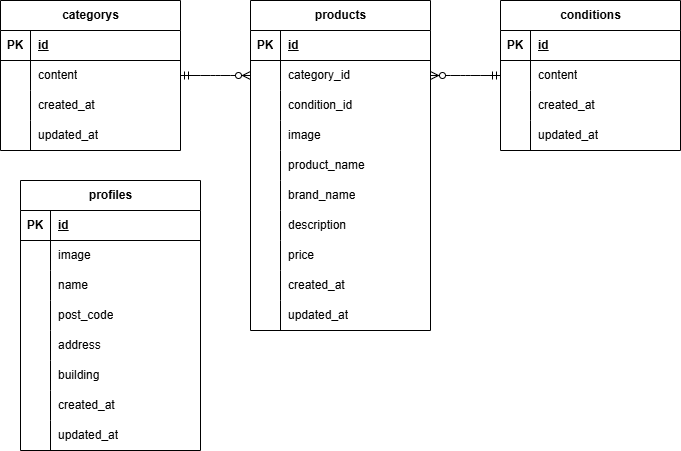

The diagram above was exported from draw.io. Its source (the exported page's mxGraphModel, read from the mxfile embedded in the PNG):
<mxGraphModel dx="332" dy="610" grid="1" gridSize="10" guides="1" tooltips="1" connect="1" arrows="1" fold="1" page="1" pageScale="1" pageWidth="827" pageHeight="1169" math="0" shadow="0">
  <root>
    <mxCell id="0" />
    <mxCell id="1" parent="0" />
    <mxCell id="2" value="products" style="shape=table;startSize=30;container=1;collapsible=1;childLayout=tableLayout;fixedRows=1;rowLines=0;fontStyle=1;align=center;resizeLast=1;html=1;" parent="1" vertex="1">
      <mxGeometry x="260" y="30" width="180" height="330" as="geometry" />
    </mxCell>
    <mxCell id="3" value="" style="shape=tableRow;horizontal=0;startSize=0;swimlaneHead=0;swimlaneBody=0;fillColor=none;collapsible=0;dropTarget=0;points=[[0,0.5],[1,0.5]];portConstraint=eastwest;top=0;left=0;right=0;bottom=1;" parent="2" vertex="1">
      <mxGeometry y="30" width="180" height="30" as="geometry" />
    </mxCell>
    <mxCell id="4" value="PK" style="shape=partialRectangle;connectable=0;fillColor=none;top=0;left=0;bottom=0;right=0;fontStyle=1;overflow=hidden;whiteSpace=wrap;html=1;" parent="3" vertex="1">
      <mxGeometry width="30" height="30" as="geometry">
        <mxRectangle width="30" height="30" as="alternateBounds" />
      </mxGeometry>
    </mxCell>
    <mxCell id="5" value="id" style="shape=partialRectangle;connectable=0;fillColor=none;top=0;left=0;bottom=0;right=0;align=left;spacingLeft=6;fontStyle=5;overflow=hidden;whiteSpace=wrap;html=1;" parent="3" vertex="1">
      <mxGeometry x="30" width="150" height="30" as="geometry">
        <mxRectangle width="150" height="30" as="alternateBounds" />
      </mxGeometry>
    </mxCell>
    <mxCell id="6" value="" style="shape=tableRow;horizontal=0;startSize=0;swimlaneHead=0;swimlaneBody=0;fillColor=none;collapsible=0;dropTarget=0;points=[[0,0.5],[1,0.5]];portConstraint=eastwest;top=0;left=0;right=0;bottom=0;" parent="2" vertex="1">
      <mxGeometry y="60" width="180" height="30" as="geometry" />
    </mxCell>
    <mxCell id="7" value="" style="shape=partialRectangle;connectable=0;fillColor=none;top=0;left=0;bottom=0;right=0;editable=1;overflow=hidden;whiteSpace=wrap;html=1;" parent="6" vertex="1">
      <mxGeometry width="30" height="30" as="geometry">
        <mxRectangle width="30" height="30" as="alternateBounds" />
      </mxGeometry>
    </mxCell>
    <mxCell id="8" value="category_id" style="shape=partialRectangle;connectable=0;fillColor=none;top=0;left=0;bottom=0;right=0;align=left;spacingLeft=6;overflow=hidden;whiteSpace=wrap;html=1;" parent="6" vertex="1">
      <mxGeometry x="30" width="150" height="30" as="geometry">
        <mxRectangle width="150" height="30" as="alternateBounds" />
      </mxGeometry>
    </mxCell>
    <mxCell id="9" value="" style="shape=tableRow;horizontal=0;startSize=0;swimlaneHead=0;swimlaneBody=0;fillColor=none;collapsible=0;dropTarget=0;points=[[0,0.5],[1,0.5]];portConstraint=eastwest;top=0;left=0;right=0;bottom=0;" parent="2" vertex="1">
      <mxGeometry y="90" width="180" height="30" as="geometry" />
    </mxCell>
    <mxCell id="10" value="" style="shape=partialRectangle;connectable=0;fillColor=none;top=0;left=0;bottom=0;right=0;editable=1;overflow=hidden;whiteSpace=wrap;html=1;" parent="9" vertex="1">
      <mxGeometry width="30" height="30" as="geometry">
        <mxRectangle width="30" height="30" as="alternateBounds" />
      </mxGeometry>
    </mxCell>
    <mxCell id="11" value="condition_id" style="shape=partialRectangle;connectable=0;fillColor=none;top=0;left=0;bottom=0;right=0;align=left;spacingLeft=6;overflow=hidden;whiteSpace=wrap;html=1;" parent="9" vertex="1">
      <mxGeometry x="30" width="150" height="30" as="geometry">
        <mxRectangle width="150" height="30" as="alternateBounds" />
      </mxGeometry>
    </mxCell>
    <mxCell id="12" value="" style="shape=tableRow;horizontal=0;startSize=0;swimlaneHead=0;swimlaneBody=0;fillColor=none;collapsible=0;dropTarget=0;points=[[0,0.5],[1,0.5]];portConstraint=eastwest;top=0;left=0;right=0;bottom=0;" parent="2" vertex="1">
      <mxGeometry y="120" width="180" height="30" as="geometry" />
    </mxCell>
    <mxCell id="13" value="" style="shape=partialRectangle;connectable=0;fillColor=none;top=0;left=0;bottom=0;right=0;editable=1;overflow=hidden;whiteSpace=wrap;html=1;" parent="12" vertex="1">
      <mxGeometry width="30" height="30" as="geometry">
        <mxRectangle width="30" height="30" as="alternateBounds" />
      </mxGeometry>
    </mxCell>
    <mxCell id="14" value="image" style="shape=partialRectangle;connectable=0;fillColor=none;top=0;left=0;bottom=0;right=0;align=left;spacingLeft=6;overflow=hidden;whiteSpace=wrap;html=1;" parent="12" vertex="1">
      <mxGeometry x="30" width="150" height="30" as="geometry">
        <mxRectangle width="150" height="30" as="alternateBounds" />
      </mxGeometry>
    </mxCell>
    <mxCell id="15" value="" style="shape=tableRow;horizontal=0;startSize=0;swimlaneHead=0;swimlaneBody=0;fillColor=none;collapsible=0;dropTarget=0;points=[[0,0.5],[1,0.5]];portConstraint=eastwest;top=0;left=0;right=0;bottom=0;" vertex="1" parent="2">
      <mxGeometry y="150" width="180" height="30" as="geometry" />
    </mxCell>
    <mxCell id="16" value="" style="shape=partialRectangle;connectable=0;fillColor=none;top=0;left=0;bottom=0;right=0;editable=1;overflow=hidden;whiteSpace=wrap;html=1;" vertex="1" parent="15">
      <mxGeometry width="30" height="30" as="geometry">
        <mxRectangle width="30" height="30" as="alternateBounds" />
      </mxGeometry>
    </mxCell>
    <mxCell id="17" value="product_name" style="shape=partialRectangle;connectable=0;fillColor=none;top=0;left=0;bottom=0;right=0;align=left;spacingLeft=6;overflow=hidden;whiteSpace=wrap;html=1;" vertex="1" parent="15">
      <mxGeometry x="30" width="150" height="30" as="geometry">
        <mxRectangle width="150" height="30" as="alternateBounds" />
      </mxGeometry>
    </mxCell>
    <mxCell id="18" value="" style="shape=tableRow;horizontal=0;startSize=0;swimlaneHead=0;swimlaneBody=0;fillColor=none;collapsible=0;dropTarget=0;points=[[0,0.5],[1,0.5]];portConstraint=eastwest;top=0;left=0;right=0;bottom=0;" vertex="1" parent="2">
      <mxGeometry y="180" width="180" height="30" as="geometry" />
    </mxCell>
    <mxCell id="19" value="" style="shape=partialRectangle;connectable=0;fillColor=none;top=0;left=0;bottom=0;right=0;editable=1;overflow=hidden;whiteSpace=wrap;html=1;" vertex="1" parent="18">
      <mxGeometry width="30" height="30" as="geometry">
        <mxRectangle width="30" height="30" as="alternateBounds" />
      </mxGeometry>
    </mxCell>
    <mxCell id="20" value="brand_name" style="shape=partialRectangle;connectable=0;fillColor=none;top=0;left=0;bottom=0;right=0;align=left;spacingLeft=6;overflow=hidden;whiteSpace=wrap;html=1;" vertex="1" parent="18">
      <mxGeometry x="30" width="150" height="30" as="geometry">
        <mxRectangle width="150" height="30" as="alternateBounds" />
      </mxGeometry>
    </mxCell>
    <mxCell id="21" value="" style="shape=tableRow;horizontal=0;startSize=0;swimlaneHead=0;swimlaneBody=0;fillColor=none;collapsible=0;dropTarget=0;points=[[0,0.5],[1,0.5]];portConstraint=eastwest;top=0;left=0;right=0;bottom=0;" vertex="1" parent="2">
      <mxGeometry y="210" width="180" height="30" as="geometry" />
    </mxCell>
    <mxCell id="22" value="" style="shape=partialRectangle;connectable=0;fillColor=none;top=0;left=0;bottom=0;right=0;editable=1;overflow=hidden;whiteSpace=wrap;html=1;" vertex="1" parent="21">
      <mxGeometry width="30" height="30" as="geometry">
        <mxRectangle width="30" height="30" as="alternateBounds" />
      </mxGeometry>
    </mxCell>
    <mxCell id="23" value="description" style="shape=partialRectangle;connectable=0;fillColor=none;top=0;left=0;bottom=0;right=0;align=left;spacingLeft=6;overflow=hidden;whiteSpace=wrap;html=1;" vertex="1" parent="21">
      <mxGeometry x="30" width="150" height="30" as="geometry">
        <mxRectangle width="150" height="30" as="alternateBounds" />
      </mxGeometry>
    </mxCell>
    <mxCell id="24" value="" style="shape=tableRow;horizontal=0;startSize=0;swimlaneHead=0;swimlaneBody=0;fillColor=none;collapsible=0;dropTarget=0;points=[[0,0.5],[1,0.5]];portConstraint=eastwest;top=0;left=0;right=0;bottom=0;" vertex="1" parent="2">
      <mxGeometry y="240" width="180" height="30" as="geometry" />
    </mxCell>
    <mxCell id="25" value="" style="shape=partialRectangle;connectable=0;fillColor=none;top=0;left=0;bottom=0;right=0;editable=1;overflow=hidden;whiteSpace=wrap;html=1;" vertex="1" parent="24">
      <mxGeometry width="30" height="30" as="geometry">
        <mxRectangle width="30" height="30" as="alternateBounds" />
      </mxGeometry>
    </mxCell>
    <mxCell id="26" value="price" style="shape=partialRectangle;connectable=0;fillColor=none;top=0;left=0;bottom=0;right=0;align=left;spacingLeft=6;overflow=hidden;whiteSpace=wrap;html=1;" vertex="1" parent="24">
      <mxGeometry x="30" width="150" height="30" as="geometry">
        <mxRectangle width="150" height="30" as="alternateBounds" />
      </mxGeometry>
    </mxCell>
    <mxCell id="27" value="" style="shape=tableRow;horizontal=0;startSize=0;swimlaneHead=0;swimlaneBody=0;fillColor=none;collapsible=0;dropTarget=0;points=[[0,0.5],[1,0.5]];portConstraint=eastwest;top=0;left=0;right=0;bottom=0;" vertex="1" parent="2">
      <mxGeometry y="270" width="180" height="30" as="geometry" />
    </mxCell>
    <mxCell id="28" value="" style="shape=partialRectangle;connectable=0;fillColor=none;top=0;left=0;bottom=0;right=0;editable=1;overflow=hidden;whiteSpace=wrap;html=1;" vertex="1" parent="27">
      <mxGeometry width="30" height="30" as="geometry">
        <mxRectangle width="30" height="30" as="alternateBounds" />
      </mxGeometry>
    </mxCell>
    <mxCell id="29" value="created_at" style="shape=partialRectangle;connectable=0;fillColor=none;top=0;left=0;bottom=0;right=0;align=left;spacingLeft=6;overflow=hidden;whiteSpace=wrap;html=1;" vertex="1" parent="27">
      <mxGeometry x="30" width="150" height="30" as="geometry">
        <mxRectangle width="150" height="30" as="alternateBounds" />
      </mxGeometry>
    </mxCell>
    <mxCell id="30" value="" style="shape=tableRow;horizontal=0;startSize=0;swimlaneHead=0;swimlaneBody=0;fillColor=none;collapsible=0;dropTarget=0;points=[[0,0.5],[1,0.5]];portConstraint=eastwest;top=0;left=0;right=0;bottom=0;" vertex="1" parent="2">
      <mxGeometry y="300" width="180" height="30" as="geometry" />
    </mxCell>
    <mxCell id="31" value="" style="shape=partialRectangle;connectable=0;fillColor=none;top=0;left=0;bottom=0;right=0;editable=1;overflow=hidden;whiteSpace=wrap;html=1;" vertex="1" parent="30">
      <mxGeometry width="30" height="30" as="geometry">
        <mxRectangle width="30" height="30" as="alternateBounds" />
      </mxGeometry>
    </mxCell>
    <mxCell id="32" value="updated_at" style="shape=partialRectangle;connectable=0;fillColor=none;top=0;left=0;bottom=0;right=0;align=left;spacingLeft=6;overflow=hidden;whiteSpace=wrap;html=1;" vertex="1" parent="30">
      <mxGeometry x="30" width="150" height="30" as="geometry">
        <mxRectangle width="150" height="30" as="alternateBounds" />
      </mxGeometry>
    </mxCell>
    <mxCell id="33" value="categorys" style="shape=table;startSize=30;container=1;collapsible=1;childLayout=tableLayout;fixedRows=1;rowLines=0;fontStyle=1;align=center;resizeLast=1;html=1;" vertex="1" parent="1">
      <mxGeometry x="10" y="30" width="180" height="150" as="geometry" />
    </mxCell>
    <mxCell id="34" value="" style="shape=tableRow;horizontal=0;startSize=0;swimlaneHead=0;swimlaneBody=0;fillColor=none;collapsible=0;dropTarget=0;points=[[0,0.5],[1,0.5]];portConstraint=eastwest;top=0;left=0;right=0;bottom=1;" vertex="1" parent="33">
      <mxGeometry y="30" width="180" height="30" as="geometry" />
    </mxCell>
    <mxCell id="35" value="PK" style="shape=partialRectangle;connectable=0;fillColor=none;top=0;left=0;bottom=0;right=0;fontStyle=1;overflow=hidden;whiteSpace=wrap;html=1;" vertex="1" parent="34">
      <mxGeometry width="30" height="30" as="geometry">
        <mxRectangle width="30" height="30" as="alternateBounds" />
      </mxGeometry>
    </mxCell>
    <mxCell id="36" value="id" style="shape=partialRectangle;connectable=0;fillColor=none;top=0;left=0;bottom=0;right=0;align=left;spacingLeft=6;fontStyle=5;overflow=hidden;whiteSpace=wrap;html=1;" vertex="1" parent="34">
      <mxGeometry x="30" width="150" height="30" as="geometry">
        <mxRectangle width="150" height="30" as="alternateBounds" />
      </mxGeometry>
    </mxCell>
    <mxCell id="40" value="" style="shape=tableRow;horizontal=0;startSize=0;swimlaneHead=0;swimlaneBody=0;fillColor=none;collapsible=0;dropTarget=0;points=[[0,0.5],[1,0.5]];portConstraint=eastwest;top=0;left=0;right=0;bottom=0;" vertex="1" parent="33">
      <mxGeometry y="60" width="180" height="30" as="geometry" />
    </mxCell>
    <mxCell id="41" value="" style="shape=partialRectangle;connectable=0;fillColor=none;top=0;left=0;bottom=0;right=0;editable=1;overflow=hidden;whiteSpace=wrap;html=1;" vertex="1" parent="40">
      <mxGeometry width="30" height="30" as="geometry">
        <mxRectangle width="30" height="30" as="alternateBounds" />
      </mxGeometry>
    </mxCell>
    <mxCell id="42" value="content" style="shape=partialRectangle;connectable=0;fillColor=none;top=0;left=0;bottom=0;right=0;align=left;spacingLeft=6;overflow=hidden;whiteSpace=wrap;html=1;" vertex="1" parent="40">
      <mxGeometry x="30" width="150" height="30" as="geometry">
        <mxRectangle width="150" height="30" as="alternateBounds" />
      </mxGeometry>
    </mxCell>
    <mxCell id="43" value="" style="shape=tableRow;horizontal=0;startSize=0;swimlaneHead=0;swimlaneBody=0;fillColor=none;collapsible=0;dropTarget=0;points=[[0,0.5],[1,0.5]];portConstraint=eastwest;top=0;left=0;right=0;bottom=0;" vertex="1" parent="33">
      <mxGeometry y="90" width="180" height="30" as="geometry" />
    </mxCell>
    <mxCell id="44" value="" style="shape=partialRectangle;connectable=0;fillColor=none;top=0;left=0;bottom=0;right=0;editable=1;overflow=hidden;whiteSpace=wrap;html=1;" vertex="1" parent="43">
      <mxGeometry width="30" height="30" as="geometry">
        <mxRectangle width="30" height="30" as="alternateBounds" />
      </mxGeometry>
    </mxCell>
    <mxCell id="45" value="created_at" style="shape=partialRectangle;connectable=0;fillColor=none;top=0;left=0;bottom=0;right=0;align=left;spacingLeft=6;overflow=hidden;whiteSpace=wrap;html=1;" vertex="1" parent="43">
      <mxGeometry x="30" width="150" height="30" as="geometry">
        <mxRectangle width="150" height="30" as="alternateBounds" />
      </mxGeometry>
    </mxCell>
    <mxCell id="46" value="" style="shape=tableRow;horizontal=0;startSize=0;swimlaneHead=0;swimlaneBody=0;fillColor=none;collapsible=0;dropTarget=0;points=[[0,0.5],[1,0.5]];portConstraint=eastwest;top=0;left=0;right=0;bottom=0;" vertex="1" parent="33">
      <mxGeometry y="120" width="180" height="30" as="geometry" />
    </mxCell>
    <mxCell id="47" value="" style="shape=partialRectangle;connectable=0;fillColor=none;top=0;left=0;bottom=0;right=0;editable=1;overflow=hidden;whiteSpace=wrap;html=1;" vertex="1" parent="46">
      <mxGeometry width="30" height="30" as="geometry">
        <mxRectangle width="30" height="30" as="alternateBounds" />
      </mxGeometry>
    </mxCell>
    <mxCell id="48" value="updated_at" style="shape=partialRectangle;connectable=0;fillColor=none;top=0;left=0;bottom=0;right=0;align=left;spacingLeft=6;overflow=hidden;whiteSpace=wrap;html=1;" vertex="1" parent="46">
      <mxGeometry x="30" width="150" height="30" as="geometry">
        <mxRectangle width="150" height="30" as="alternateBounds" />
      </mxGeometry>
    </mxCell>
    <mxCell id="64" value="conditions" style="shape=table;startSize=30;container=1;collapsible=1;childLayout=tableLayout;fixedRows=1;rowLines=0;fontStyle=1;align=center;resizeLast=1;html=1;" vertex="1" parent="1">
      <mxGeometry x="510" y="30" width="180" height="150" as="geometry" />
    </mxCell>
    <mxCell id="65" value="" style="shape=tableRow;horizontal=0;startSize=0;swimlaneHead=0;swimlaneBody=0;fillColor=none;collapsible=0;dropTarget=0;points=[[0,0.5],[1,0.5]];portConstraint=eastwest;top=0;left=0;right=0;bottom=1;" vertex="1" parent="64">
      <mxGeometry y="30" width="180" height="30" as="geometry" />
    </mxCell>
    <mxCell id="66" value="PK" style="shape=partialRectangle;connectable=0;fillColor=none;top=0;left=0;bottom=0;right=0;fontStyle=1;overflow=hidden;whiteSpace=wrap;html=1;" vertex="1" parent="65">
      <mxGeometry width="30" height="30" as="geometry">
        <mxRectangle width="30" height="30" as="alternateBounds" />
      </mxGeometry>
    </mxCell>
    <mxCell id="67" value="id" style="shape=partialRectangle;connectable=0;fillColor=none;top=0;left=0;bottom=0;right=0;align=left;spacingLeft=6;fontStyle=5;overflow=hidden;whiteSpace=wrap;html=1;" vertex="1" parent="65">
      <mxGeometry x="30" width="150" height="30" as="geometry">
        <mxRectangle width="150" height="30" as="alternateBounds" />
      </mxGeometry>
    </mxCell>
    <mxCell id="68" value="" style="shape=tableRow;horizontal=0;startSize=0;swimlaneHead=0;swimlaneBody=0;fillColor=none;collapsible=0;dropTarget=0;points=[[0,0.5],[1,0.5]];portConstraint=eastwest;top=0;left=0;right=0;bottom=0;" vertex="1" parent="64">
      <mxGeometry y="60" width="180" height="30" as="geometry" />
    </mxCell>
    <mxCell id="69" value="" style="shape=partialRectangle;connectable=0;fillColor=none;top=0;left=0;bottom=0;right=0;editable=1;overflow=hidden;whiteSpace=wrap;html=1;" vertex="1" parent="68">
      <mxGeometry width="30" height="30" as="geometry">
        <mxRectangle width="30" height="30" as="alternateBounds" />
      </mxGeometry>
    </mxCell>
    <mxCell id="70" value="content" style="shape=partialRectangle;connectable=0;fillColor=none;top=0;left=0;bottom=0;right=0;align=left;spacingLeft=6;overflow=hidden;whiteSpace=wrap;html=1;" vertex="1" parent="68">
      <mxGeometry x="30" width="150" height="30" as="geometry">
        <mxRectangle width="150" height="30" as="alternateBounds" />
      </mxGeometry>
    </mxCell>
    <mxCell id="71" value="" style="shape=tableRow;horizontal=0;startSize=0;swimlaneHead=0;swimlaneBody=0;fillColor=none;collapsible=0;dropTarget=0;points=[[0,0.5],[1,0.5]];portConstraint=eastwest;top=0;left=0;right=0;bottom=0;" vertex="1" parent="64">
      <mxGeometry y="90" width="180" height="30" as="geometry" />
    </mxCell>
    <mxCell id="72" value="" style="shape=partialRectangle;connectable=0;fillColor=none;top=0;left=0;bottom=0;right=0;editable=1;overflow=hidden;whiteSpace=wrap;html=1;" vertex="1" parent="71">
      <mxGeometry width="30" height="30" as="geometry">
        <mxRectangle width="30" height="30" as="alternateBounds" />
      </mxGeometry>
    </mxCell>
    <mxCell id="73" value="created_at" style="shape=partialRectangle;connectable=0;fillColor=none;top=0;left=0;bottom=0;right=0;align=left;spacingLeft=6;overflow=hidden;whiteSpace=wrap;html=1;" vertex="1" parent="71">
      <mxGeometry x="30" width="150" height="30" as="geometry">
        <mxRectangle width="150" height="30" as="alternateBounds" />
      </mxGeometry>
    </mxCell>
    <mxCell id="74" value="" style="shape=tableRow;horizontal=0;startSize=0;swimlaneHead=0;swimlaneBody=0;fillColor=none;collapsible=0;dropTarget=0;points=[[0,0.5],[1,0.5]];portConstraint=eastwest;top=0;left=0;right=0;bottom=0;" vertex="1" parent="64">
      <mxGeometry y="120" width="180" height="30" as="geometry" />
    </mxCell>
    <mxCell id="75" value="" style="shape=partialRectangle;connectable=0;fillColor=none;top=0;left=0;bottom=0;right=0;editable=1;overflow=hidden;whiteSpace=wrap;html=1;" vertex="1" parent="74">
      <mxGeometry width="30" height="30" as="geometry">
        <mxRectangle width="30" height="30" as="alternateBounds" />
      </mxGeometry>
    </mxCell>
    <mxCell id="76" value="updated_at" style="shape=partialRectangle;connectable=0;fillColor=none;top=0;left=0;bottom=0;right=0;align=left;spacingLeft=6;overflow=hidden;whiteSpace=wrap;html=1;" vertex="1" parent="74">
      <mxGeometry x="30" width="150" height="30" as="geometry">
        <mxRectangle width="150" height="30" as="alternateBounds" />
      </mxGeometry>
    </mxCell>
    <mxCell id="126" value="profiles" style="shape=table;startSize=30;container=1;collapsible=1;childLayout=tableLayout;fixedRows=1;rowLines=0;fontStyle=1;align=center;resizeLast=1;html=1;" vertex="1" parent="1">
      <mxGeometry x="30" y="210" width="180" height="270" as="geometry" />
    </mxCell>
    <mxCell id="127" value="" style="shape=tableRow;horizontal=0;startSize=0;swimlaneHead=0;swimlaneBody=0;fillColor=none;collapsible=0;dropTarget=0;points=[[0,0.5],[1,0.5]];portConstraint=eastwest;top=0;left=0;right=0;bottom=1;" vertex="1" parent="126">
      <mxGeometry y="30" width="180" height="30" as="geometry" />
    </mxCell>
    <mxCell id="128" value="PK" style="shape=partialRectangle;connectable=0;fillColor=none;top=0;left=0;bottom=0;right=0;fontStyle=1;overflow=hidden;whiteSpace=wrap;html=1;" vertex="1" parent="127">
      <mxGeometry width="30" height="30" as="geometry">
        <mxRectangle width="30" height="30" as="alternateBounds" />
      </mxGeometry>
    </mxCell>
    <mxCell id="129" value="id" style="shape=partialRectangle;connectable=0;fillColor=none;top=0;left=0;bottom=0;right=0;align=left;spacingLeft=6;fontStyle=5;overflow=hidden;whiteSpace=wrap;html=1;" vertex="1" parent="127">
      <mxGeometry x="30" width="150" height="30" as="geometry">
        <mxRectangle width="150" height="30" as="alternateBounds" />
      </mxGeometry>
    </mxCell>
    <mxCell id="130" value="" style="shape=tableRow;horizontal=0;startSize=0;swimlaneHead=0;swimlaneBody=0;fillColor=none;collapsible=0;dropTarget=0;points=[[0,0.5],[1,0.5]];portConstraint=eastwest;top=0;left=0;right=0;bottom=0;" vertex="1" parent="126">
      <mxGeometry y="60" width="180" height="30" as="geometry" />
    </mxCell>
    <mxCell id="131" value="" style="shape=partialRectangle;connectable=0;fillColor=none;top=0;left=0;bottom=0;right=0;editable=1;overflow=hidden;whiteSpace=wrap;html=1;" vertex="1" parent="130">
      <mxGeometry width="30" height="30" as="geometry">
        <mxRectangle width="30" height="30" as="alternateBounds" />
      </mxGeometry>
    </mxCell>
    <mxCell id="132" value="image" style="shape=partialRectangle;connectable=0;fillColor=none;top=0;left=0;bottom=0;right=0;align=left;spacingLeft=6;overflow=hidden;whiteSpace=wrap;html=1;" vertex="1" parent="130">
      <mxGeometry x="30" width="150" height="30" as="geometry">
        <mxRectangle width="150" height="30" as="alternateBounds" />
      </mxGeometry>
    </mxCell>
    <mxCell id="133" value="" style="shape=tableRow;horizontal=0;startSize=0;swimlaneHead=0;swimlaneBody=0;fillColor=none;collapsible=0;dropTarget=0;points=[[0,0.5],[1,0.5]];portConstraint=eastwest;top=0;left=0;right=0;bottom=0;" vertex="1" parent="126">
      <mxGeometry y="90" width="180" height="30" as="geometry" />
    </mxCell>
    <mxCell id="134" value="" style="shape=partialRectangle;connectable=0;fillColor=none;top=0;left=0;bottom=0;right=0;editable=1;overflow=hidden;whiteSpace=wrap;html=1;" vertex="1" parent="133">
      <mxGeometry width="30" height="30" as="geometry">
        <mxRectangle width="30" height="30" as="alternateBounds" />
      </mxGeometry>
    </mxCell>
    <mxCell id="135" value="name" style="shape=partialRectangle;connectable=0;fillColor=none;top=0;left=0;bottom=0;right=0;align=left;spacingLeft=6;overflow=hidden;whiteSpace=wrap;html=1;" vertex="1" parent="133">
      <mxGeometry x="30" width="150" height="30" as="geometry">
        <mxRectangle width="150" height="30" as="alternateBounds" />
      </mxGeometry>
    </mxCell>
    <mxCell id="136" value="" style="shape=tableRow;horizontal=0;startSize=0;swimlaneHead=0;swimlaneBody=0;fillColor=none;collapsible=0;dropTarget=0;points=[[0,0.5],[1,0.5]];portConstraint=eastwest;top=0;left=0;right=0;bottom=0;" vertex="1" parent="126">
      <mxGeometry y="120" width="180" height="30" as="geometry" />
    </mxCell>
    <mxCell id="137" value="" style="shape=partialRectangle;connectable=0;fillColor=none;top=0;left=0;bottom=0;right=0;editable=1;overflow=hidden;whiteSpace=wrap;html=1;" vertex="1" parent="136">
      <mxGeometry width="30" height="30" as="geometry">
        <mxRectangle width="30" height="30" as="alternateBounds" />
      </mxGeometry>
    </mxCell>
    <mxCell id="138" value="post_code" style="shape=partialRectangle;connectable=0;fillColor=none;top=0;left=0;bottom=0;right=0;align=left;spacingLeft=6;overflow=hidden;whiteSpace=wrap;html=1;" vertex="1" parent="136">
      <mxGeometry x="30" width="150" height="30" as="geometry">
        <mxRectangle width="150" height="30" as="alternateBounds" />
      </mxGeometry>
    </mxCell>
    <mxCell id="139" value="" style="shape=tableRow;horizontal=0;startSize=0;swimlaneHead=0;swimlaneBody=0;fillColor=none;collapsible=0;dropTarget=0;points=[[0,0.5],[1,0.5]];portConstraint=eastwest;top=0;left=0;right=0;bottom=0;" vertex="1" parent="126">
      <mxGeometry y="150" width="180" height="30" as="geometry" />
    </mxCell>
    <mxCell id="140" value="" style="shape=partialRectangle;connectable=0;fillColor=none;top=0;left=0;bottom=0;right=0;editable=1;overflow=hidden;whiteSpace=wrap;html=1;" vertex="1" parent="139">
      <mxGeometry width="30" height="30" as="geometry">
        <mxRectangle width="30" height="30" as="alternateBounds" />
      </mxGeometry>
    </mxCell>
    <mxCell id="141" value="address" style="shape=partialRectangle;connectable=0;fillColor=none;top=0;left=0;bottom=0;right=0;align=left;spacingLeft=6;overflow=hidden;whiteSpace=wrap;html=1;" vertex="1" parent="139">
      <mxGeometry x="30" width="150" height="30" as="geometry">
        <mxRectangle width="150" height="30" as="alternateBounds" />
      </mxGeometry>
    </mxCell>
    <mxCell id="142" value="" style="shape=tableRow;horizontal=0;startSize=0;swimlaneHead=0;swimlaneBody=0;fillColor=none;collapsible=0;dropTarget=0;points=[[0,0.5],[1,0.5]];portConstraint=eastwest;top=0;left=0;right=0;bottom=0;" vertex="1" parent="126">
      <mxGeometry y="180" width="180" height="30" as="geometry" />
    </mxCell>
    <mxCell id="143" value="" style="shape=partialRectangle;connectable=0;fillColor=none;top=0;left=0;bottom=0;right=0;editable=1;overflow=hidden;whiteSpace=wrap;html=1;" vertex="1" parent="142">
      <mxGeometry width="30" height="30" as="geometry">
        <mxRectangle width="30" height="30" as="alternateBounds" />
      </mxGeometry>
    </mxCell>
    <mxCell id="144" value="building" style="shape=partialRectangle;connectable=0;fillColor=none;top=0;left=0;bottom=0;right=0;align=left;spacingLeft=6;overflow=hidden;whiteSpace=wrap;html=1;" vertex="1" parent="142">
      <mxGeometry x="30" width="150" height="30" as="geometry">
        <mxRectangle width="150" height="30" as="alternateBounds" />
      </mxGeometry>
    </mxCell>
    <mxCell id="145" value="" style="shape=tableRow;horizontal=0;startSize=0;swimlaneHead=0;swimlaneBody=0;fillColor=none;collapsible=0;dropTarget=0;points=[[0,0.5],[1,0.5]];portConstraint=eastwest;top=0;left=0;right=0;bottom=0;" vertex="1" parent="126">
      <mxGeometry y="210" width="180" height="30" as="geometry" />
    </mxCell>
    <mxCell id="146" value="" style="shape=partialRectangle;connectable=0;fillColor=none;top=0;left=0;bottom=0;right=0;editable=1;overflow=hidden;whiteSpace=wrap;html=1;" vertex="1" parent="145">
      <mxGeometry width="30" height="30" as="geometry">
        <mxRectangle width="30" height="30" as="alternateBounds" />
      </mxGeometry>
    </mxCell>
    <mxCell id="147" value="created_at" style="shape=partialRectangle;connectable=0;fillColor=none;top=0;left=0;bottom=0;right=0;align=left;spacingLeft=6;overflow=hidden;whiteSpace=wrap;html=1;" vertex="1" parent="145">
      <mxGeometry x="30" width="150" height="30" as="geometry">
        <mxRectangle width="150" height="30" as="alternateBounds" />
      </mxGeometry>
    </mxCell>
    <mxCell id="148" value="" style="shape=tableRow;horizontal=0;startSize=0;swimlaneHead=0;swimlaneBody=0;fillColor=none;collapsible=0;dropTarget=0;points=[[0,0.5],[1,0.5]];portConstraint=eastwest;top=0;left=0;right=0;bottom=0;" vertex="1" parent="126">
      <mxGeometry y="240" width="180" height="30" as="geometry" />
    </mxCell>
    <mxCell id="149" value="" style="shape=partialRectangle;connectable=0;fillColor=none;top=0;left=0;bottom=0;right=0;editable=1;overflow=hidden;whiteSpace=wrap;html=1;" vertex="1" parent="148">
      <mxGeometry width="30" height="30" as="geometry">
        <mxRectangle width="30" height="30" as="alternateBounds" />
      </mxGeometry>
    </mxCell>
    <mxCell id="150" value="updated_at" style="shape=partialRectangle;connectable=0;fillColor=none;top=0;left=0;bottom=0;right=0;align=left;spacingLeft=6;overflow=hidden;whiteSpace=wrap;html=1;" vertex="1" parent="148">
      <mxGeometry x="30" width="150" height="30" as="geometry">
        <mxRectangle width="150" height="30" as="alternateBounds" />
      </mxGeometry>
    </mxCell>
    <mxCell id="219" value="" style="edgeStyle=entityRelationEdgeStyle;fontSize=12;html=1;endArrow=ERzeroToMany;startArrow=ERmandOne;exitX=1;exitY=0.5;exitDx=0;exitDy=0;entryX=0;entryY=0.5;entryDx=0;entryDy=0;" edge="1" parent="1" source="40" target="6">
      <mxGeometry width="100" height="100" relative="1" as="geometry">
        <mxPoint x="160" y="220" as="sourcePoint" />
        <mxPoint x="260" y="120" as="targetPoint" />
      </mxGeometry>
    </mxCell>
    <mxCell id="220" value="" style="edgeStyle=entityRelationEdgeStyle;fontSize=12;html=1;endArrow=ERzeroToMany;startArrow=ERmandOne;entryX=1;entryY=0.5;entryDx=0;entryDy=0;exitX=0;exitY=0.5;exitDx=0;exitDy=0;" edge="1" parent="1" source="68" target="6">
      <mxGeometry width="100" height="100" relative="1" as="geometry">
        <mxPoint x="420" y="310" as="sourcePoint" />
        <mxPoint x="520" y="210" as="targetPoint" />
      </mxGeometry>
    </mxCell>
  </root>
</mxGraphModel>